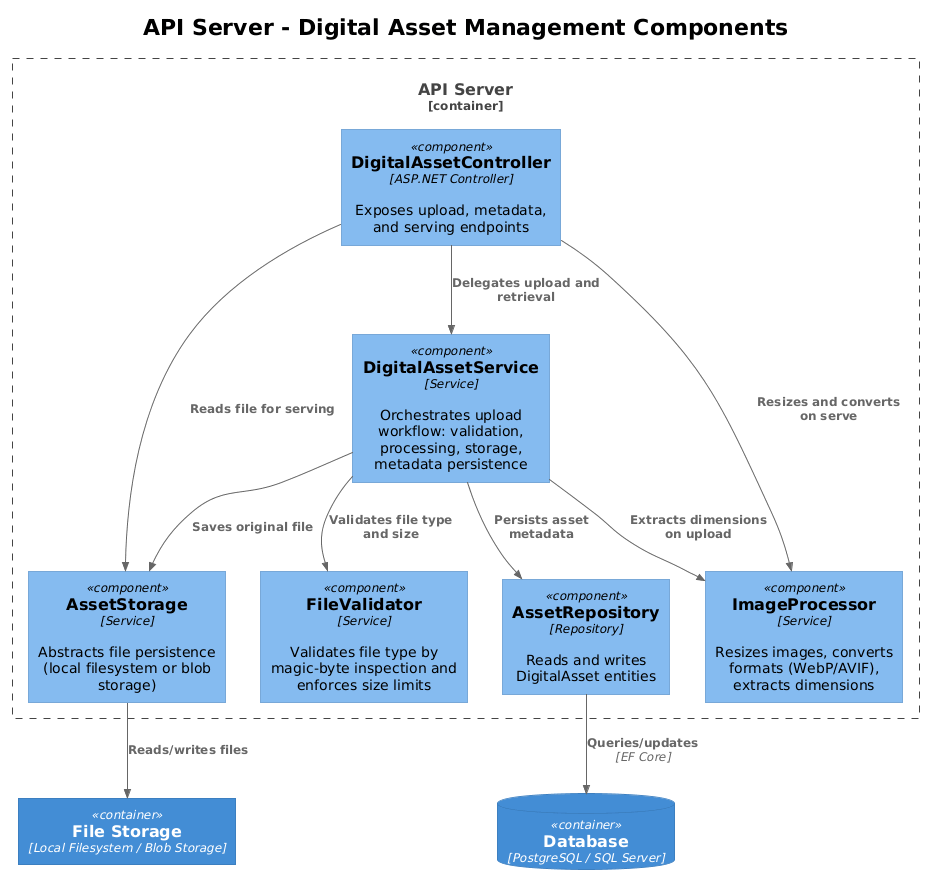

The diagram above was rendered by PlantUML. Its source (embedded in the PNG):
@startuml
!theme plain
!include <C4/C4_Component>

title API Server - Digital Asset Management Components

Container_Boundary(api, "API Server") {
    Component(ctrl, "DigitalAssetController", "ASP.NET Controller", "Exposes upload, metadata, and serving endpoints")
    Component(svc, "DigitalAssetService", "Service", "Orchestrates upload workflow: validation, processing, storage, metadata persistence")
    Component(validator, "FileValidator", "Service", "Validates file type by magic-byte inspection and enforces size limits")
    Component(processor, "ImageProcessor", "Service", "Resizes images, converts formats (WebP/AVIF), extracts dimensions")
    Component(storage, "AssetStorage", "Service", "Abstracts file persistence (local filesystem or blob storage)")
    Component(repo, "AssetRepository", "Repository", "Reads and writes DigitalAsset entities")
}

ContainerDb(db, "Database", "PostgreSQL / SQL Server")
Container(filestore, "File Storage", "Local Filesystem / Blob Storage")

Rel(ctrl, svc, "Delegates upload and retrieval")
Rel(svc, validator, "Validates file type and size")
Rel(svc, processor, "Extracts dimensions on upload")
Rel(svc, storage, "Saves original file")
Rel(svc, repo, "Persists asset metadata")
Rel(ctrl, storage, "Reads file for serving")
Rel(ctrl, processor, "Resizes and converts on serve")
Rel(repo, db, "Queries/updates", "EF Core")
Rel(storage, filestore, "Reads/writes files")
@enduml